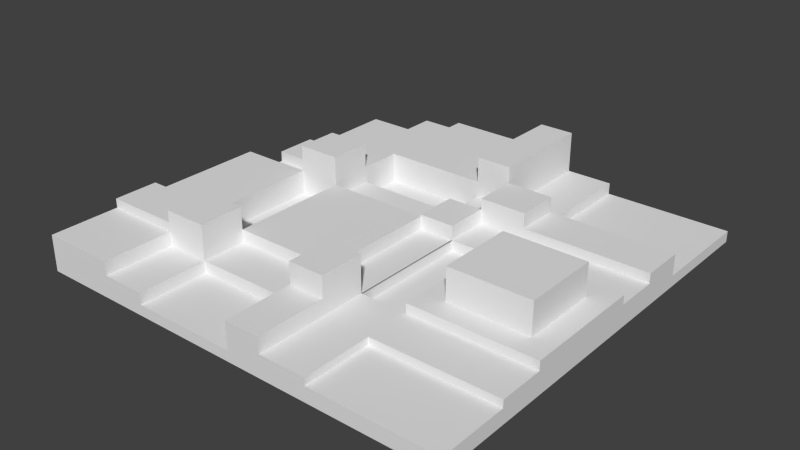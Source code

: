 # Source: grabbystuff1.blend  (saved by Blender 2.75.0; exported with 4.5.12 LTS)
import bpy
from mathutils import Matrix  # noqa: F401  (used for matrix-valued properties, if any)

bpy.ops.wm.read_factory_settings(use_empty=True)
scene = bpy.context.scene
scene.name = 'Scene'

# ---- collections
col_collection_1 = bpy.data.collections.new('Collection 1'); scene.collection.children.link(col_collection_1)

# ---- world
world_world = bpy.data.worlds.new('World'); scene.world = world_world
world_world.color = (0.05088, 0.05088, 0.05088)
world_world.use_sun_shadow = False
world_world.sun_shadow_jitter_overblur = 0.0
world_world.cycles.sampling_method = 'MANUAL'
world_world.cycles.sample_map_resolution = 256

# ---- meshes
me_cube_001 = bpy.data.meshes.new('Cube.001')
me_cube_001.from_pydata([(-1.0, -1.0, -1.0), (-1.0, -1.0, 1.0), (-1.0, 1.0, -1.0), (1.0, -1.0, -1.0), (1.0, 1.0, -1.0), (-1.0, 0.4987, 1.0), (-1.0, 0.4987, -1.0), (1.0, 0.4987, 1.0), (1.0, 0.4987, -1.0), (-1.0, 0.09757, -1.0), (1.0, 0.09757, 1.0), (-1.0, 0.09757, 1.0), (1.0, 0.09757, -1.0), (0.4157, 1.0, 1.0), (0.4157, 1.0, -1.0), (0.4157, -1.0, 1.0), (0.4157, -1.0, -1.0), (0.4157, 0.4987, 1.0), (0.4157, 0.4987, -1.0), (0.4157, 0.09757, -1.0), (0.4157, 0.09757, 1.0), (0.1973, 1.0, -1.0), (0.1973, -1.0, 1.0), (0.1973, 0.4987, 1.0), (0.1973, 0.09757, 1.0), (0.1973, 1.0, 1.0), (0.1973, -1.0, -1.0), (0.1973, 0.4987, -1.0), (0.1973, 0.09757, -1.0), (-0.4522, 1.0, -1.0), (-0.4522, -1.0, 1.0), (-0.4522, 0.4987, 1.0), (-0.4522, 0.09757, 1.0), (-0.4522, 1.0, 1.0), (-0.4522, -1.0, -1.0), (-0.4522, 0.4987, -1.0), (-0.4522, 0.09757, -1.0), (-0.655, 1.0, -1.0), (-0.655, -1.0, 1.0), (-0.655, 0.4987, 1.0), (-0.655, 0.09757, 1.0), (-0.655, 1.0, 1.0), (-0.655, -1.0, -1.0), (-0.655, 0.4987, -1.0), (-0.655, 0.09757, -1.0), (-1.0, -0.6748, -1.0), (1.0, -0.6748, 1.0), (-1.0, -0.6748, 1.0), (1.0, -0.6748, -1.0), (0.4157, -0.6748, 1.0), (0.4157, -0.6748, -1.0), (0.1973, -0.6748, -1.0), (0.1973, -0.6748, 1.0), (-0.4522, -0.6748, -1.0), (-0.4522, -0.6748, 1.0), (-0.655, -0.6748, -1.0), (-0.655, -0.6748, 1.0), (-1.0, -0.4648, 1.0), (1.0, -0.4648, -1.0), (-1.0, -0.4648, -1.0), (1.0, -0.4648, 1.0), (0.4157, -0.4648, 1.0), (0.4157, -0.4648, -1.0), (0.1973, -0.4648, -1.0), (0.1973, -0.4648, 1.0), (-0.4522, -0.4648, -1.0), (-0.4522, -0.4648, 1.0), (-0.655, -0.4648, -1.0), (-0.655, -0.4648, 1.0), (-1.0, 0.2981, 1.0), (1.0, 0.2981, -1.0), (-1.0, 0.2981, -1.0), (1.0, 0.2981, 1.0), (0.4157, 0.2981, -1.0), (0.4157, 0.2981, 1.0), (0.1973, 0.2981, -1.0), (0.1973, 0.2981, 1.0), (-0.4522, 0.2981, -1.0), (-0.4522, 0.2981, 1.0), (-0.655, 0.2981, -1.0), (-0.655, 0.2981, 1.0), (0.03223, 1.0, 1.0), (0.03223, -1.0, -1.0), (0.03223, 0.4987, -1.0), (0.03223, 0.09757, -1.0), (0.03223, 1.0, -1.0), (0.03223, -1.0, 1.0), (0.03223, 0.4987, 1.0), (0.03223, 0.09757, 1.0), (0.03223, -0.6748, 1.0), (0.03223, -0.6748, -1.0), (0.03223, -0.4648, 1.0), (0.03223, -0.4648, -1.0), (0.03223, 0.2981, 1.0), (0.03223, 0.2981, -1.0), (-0.4522, 0.09757, 0.1107), (-0.655, 0.09757, 0.1107), (-0.4522, -0.4648, 0.1107), (-0.655, -0.4648, 0.1107), (0.03223, 0.09757, 1.0), (-0.4522, 0.09757, 1.0), (-0.4522, -0.4648, 1.0), (0.03223, -0.4648, 1.0), (0.03223, 0.4987, -0.2868), (-0.4522, 0.4987, -0.2868), (-0.4522, 0.2981, -0.2868), (0.03223, 0.2981, -0.2868), (-0.4522, 0.2981, 4.661), (-0.4522, 0.09757, 4.661), (-0.655, 0.09757, 4.661), (-0.655, 0.2981, 4.661), (0.1973, -0.4648, 4.283), (0.1973, -0.6748, 4.283), (0.03223, -0.6748, 4.283), (0.03223, -0.4648, 4.283), (0.4157, 0.09757, 0.01079), (0.1973, 0.09757, 0.01079), (0.4157, -0.4648, 0.01079), (0.1973, -0.4648, 0.01079), (1.0, 0.09757, 1.804), (0.4157, 0.09757, 1.804), (1.0, -0.4648, 1.804), (0.4157, -0.4648, 1.804), (0.8975, -0.00489, 1.804), (0.5181, -0.00489, 1.804), (0.8975, -0.3623, 1.804), (0.5181, -0.3623, 1.804), (0.4157, 0.4987, 3.237), (0.1973, 0.4987, 3.237), (0.4157, 0.2981, 3.237), (0.1973, 0.2981, 3.237), (-0.4522, -0.4648, 4.092), (-0.4522, -0.6748, 4.092), (-0.655, -0.4648, 4.092), (-0.655, -0.6748, 4.092), (0.1973, 0.09757, 1.0), (0.1973, -0.4648, 1.0), (0.03223, 0.09757, 1.0), (0.03223, -0.4648, 1.0), (0.1973, 0.09757, 0.9232), (0.1973, -0.4648, 0.9232), (0.03223, 0.09757, 0.9232), (0.03223, -0.4648, 0.9232), (0.03223, 1.0, 4.677), (0.1973, 1.0, 4.677), (0.1973, 0.4987, 4.677), (0.03223, 0.4987, 4.677), (0.03223, 1.0, 4.677), (0.1973, 1.0, 4.677), (0.1973, 0.4987, 4.677), (0.03223, 0.4987, 4.677), (0.4157, 1.0, -0.008329), (1.0, 1.0, -0.008329), (1.0, 0.4987, -0.008329), (0.4157, 0.4987, -0.008329), (1.0, -0.6748, 0.3305), (1.0, -1.0, 0.3305), (0.4157, -1.0, 0.3305), (0.4157, -0.6748, 0.3305), (0.1973, -0.6748, 2.387), (0.1973, -1.0, 2.387), (0.03223, -1.0, 2.387), (0.03223, -0.6748, 2.387), (0.03223, -1.0, -0.03961), (-0.4522, -1.0, -0.03961), (-0.4522, -0.6748, -0.03961), (0.03223, -0.6748, -0.03961), (-0.655, -1.0, 2.236), (-1.0, -1.0, 2.236), (-0.655, -0.6748, 2.236), (-1.0, -0.6748, 2.236), (-1.0, 0.4987, 0.1327), (-1.0, 1.0, 0.1327), (-0.655, 0.4987, 0.1327), (-0.655, 1.0, 0.1327), (-0.4522, 0.4987, 2.434), (-0.655, 0.4987, 2.434), (-0.4522, 0.2981, 2.434), (-0.655, 0.2981, 2.434), (-0.655, 0.09757, 0.04365), (-1.0, 0.09757, 0.04365), (-0.655, 0.2981, 0.04365), (-1.0, 0.2981, 0.04365), (0.03223, 0.09757, 2.105), (-0.4522, 0.09757, 2.105), (-0.4522, -0.4648, 2.105), (0.03223, -0.4648, 2.105), (1.0, 0.09757, 1.804), (0.4157, 0.09757, 1.804), (1.0, -0.4648, 1.804), (0.4157, -0.4648, 1.804), (0.8975, -0.00489, 4.662), (0.5181, -0.00489, 4.662), (0.8975, -0.3623, 4.662), (0.5181, -0.3623, 4.662), (0.03223, 0.09757, 2.105), (-0.4522, 0.09757, 2.105), (-0.4522, -0.4648, 2.105), (0.03223, -0.4648, 2.105), (1.0, 0.4987, 1.89), (0.4157, 0.4987, 1.89), (1.0, 0.2981, 1.89), (0.4157, 0.2981, 1.89), (0.1973, 0.2981, 2.259), (0.1973, 0.09757, 2.259), (0.03223, 0.09757, 2.259), (0.03223, 0.2981, 2.259), (-0.655, -0.4648, 3.053), (-0.655, -0.6748, 3.053), (-1.0, -0.6748, 3.053), (-1.0, -0.4648, 3.053), (-1.0, -0.4648, 1.0), (-1.0, 0.09757, 1.0), (-0.655, 0.09757, 1.0), (-0.655, -0.4648, 1.0), (-1.0, -0.4648, 2.285), (-1.0, 0.09757, 2.285), (-0.655, 0.09757, 2.285), (-0.655, -0.4648, 2.285), (0.03223, 0.4987, 2.428), (-0.4522, 0.4987, 2.428), (-0.4522, 1.0, 2.428), (0.03223, 1.0, 2.428), (-0.655, 1.0, 1.67), (-0.4522, 1.0, 1.67), (-0.4522, 0.4987, 1.67), (-0.655, 0.4987, 1.67)], [], [(157, 16, 3, 156), (38, 1, 0, 42), (18, 14, 4, 8), (80, 39, 5, 69), (73, 18, 8, 70), (69, 5, 6, 71), (57, 11, 9, 59), (62, 19, 12, 58), (68, 40, 213, 214), (72, 10, 12, 70), (20, 61, 122, 120), (63, 28, 19, 62), (75, 27, 18, 73), (7, 17, 200, 199), (17, 7, 153, 154), (27, 21, 14, 18), (25, 13, 14, 21), (81, 25, 21, 85), (83, 85, 21, 27), (94, 83, 27, 75), (92, 84, 28, 63), (64, 61, 117, 118), (23, 76, 130, 128), (17, 13, 25, 23), (15, 22, 26, 16), (67, 44, 36, 65), (79, 43, 35, 77), (43, 37, 29, 35), (41, 33, 29, 37), (66, 91, 102, 101), (93, 87, 103, 106), (81, 33, 221, 222), (163, 164, 34, 82), (174, 37, 2, 172), (6, 2, 37, 43), (71, 6, 43, 79), (59, 9, 44, 67), (68, 66, 97, 98), (31, 39, 176, 175), (39, 31, 225, 226), (30, 38, 42, 34), (30, 54, 56, 38), (0, 45, 55, 42), (42, 55, 53, 34), (15, 49, 52, 22), (82, 90, 51, 26), (26, 51, 50, 16), (46, 49, 158, 155), (1, 38, 167, 168), (16, 50, 48, 3), (1, 47, 45, 0), (60, 46, 48, 58), (10, 60, 58, 12), (66, 68, 133, 131), (45, 59, 67, 55), (89, 91, 66, 54), (55, 67, 65, 53), (49, 61, 64, 52), (90, 92, 63, 51), (51, 63, 62, 50), (46, 60, 61, 49), (57, 47, 209, 210), (50, 62, 58, 48), (47, 57, 59, 45), (80, 40, 109, 110), (9, 71, 79, 44), (88, 93, 78, 32), (44, 79, 77, 36), (20, 74, 76, 24), (84, 94, 75, 28), (10, 72, 74, 20), (28, 75, 73, 19), (7, 72, 70, 8), (71, 9, 180, 182), (19, 73, 70, 12), (40, 80, 181, 179), (36, 77, 94, 84), (88, 24, 204, 205), (53, 65, 92, 90), (52, 64, 111, 112), (34, 53, 90, 82), (22, 52, 159, 160), (22, 86, 82, 26), (25, 81, 143, 144), (76, 23, 87, 93), (24, 88, 137, 135), (65, 36, 84, 92), (77, 35, 83, 94), (35, 29, 85, 83), (33, 81, 85, 29), (97, 95, 96, 98), (40, 68, 98, 96), (66, 32, 95, 97), (32, 40, 96, 95), (101, 102, 186, 185), (88, 32, 100, 99), (32, 66, 101, 100), (91, 88, 99, 102), (106, 103, 104, 105), (31, 78, 105, 104), (78, 93, 106, 105), (87, 31, 104, 103), (108, 107, 110, 109), (40, 32, 108, 109), (78, 80, 110, 107), (32, 78, 107, 108), (112, 111, 114, 113), (64, 91, 114, 111), (89, 52, 112, 113), (91, 89, 113, 114), (117, 115, 116, 118), (61, 20, 115, 117), (24, 64, 118, 116), (20, 24, 116, 115), (122, 121, 189, 190), (61, 60, 121, 122), (10, 20, 120, 119), (60, 10, 119, 121), (124, 126, 194, 192), (121, 119, 187, 189), (120, 122, 190, 188), (119, 120, 188, 187), (129, 127, 128, 130), (17, 23, 128, 127), (74, 17, 127, 129), (76, 74, 129, 130), (132, 131, 133, 134), (68, 56, 134, 133), (54, 66, 131, 132), (56, 54, 132, 134), (138, 136, 140, 142), (64, 24, 135, 136), (88, 91, 138, 137), (91, 64, 136, 138), (140, 139, 141, 142), (136, 135, 139, 140), (137, 138, 142, 141), (135, 137, 141, 139), (146, 145, 149, 150), (81, 87, 146, 143), (87, 23, 145, 146), (23, 25, 144, 145), (149, 148, 147, 150), (144, 143, 147, 148), (143, 146, 150, 147), (145, 144, 148, 149), (153, 152, 151, 154), (13, 17, 154, 151), (156, 155, 158, 157), (155, 156, 3, 48), (49, 15, 157, 158), (160, 159, 162, 161), (86, 22, 160, 161), (52, 89, 162, 159), (89, 86, 161, 162), (163, 166, 165, 164), (54, 30, 164, 165), (89, 54, 165, 166), (86, 89, 166, 163), (167, 169, 170, 168), (47, 1, 168, 170), (56, 47, 170, 169), (38, 56, 169, 167), (173, 174, 172, 171), (39, 41, 174, 173), (5, 39, 173, 171), (2, 6, 171, 172), (177, 175, 176, 178), (39, 80, 178, 176), (78, 31, 175, 177), (80, 78, 177, 178), (179, 181, 182, 180), (11, 40, 179, 180), (80, 69, 182, 181), (186, 183, 195, 198), (99, 100, 184, 183), (102, 99, 183, 186), (100, 101, 185, 184), (124, 123, 187, 188), (123, 125, 189, 187), (126, 124, 188, 190), (125, 126, 190, 189), (193, 191, 192, 194), (123, 124, 192, 191), (126, 125, 193, 194), (125, 123, 191, 193), (198, 195, 196, 197), (184, 185, 197, 196), (185, 186, 198, 197), (183, 184, 196, 195), (201, 199, 200, 202), (74, 72, 201, 202), (17, 74, 202, 200), (72, 7, 199, 201), (204, 203, 206, 205), (24, 76, 203, 204), (76, 93, 206, 203), (93, 88, 205, 206), (208, 207, 210, 209), (56, 68, 207, 208), (47, 56, 208, 209), (68, 57, 210, 207), (214, 213, 217, 218), (40, 11, 212, 213), (11, 57, 211, 212), (57, 68, 214, 211), (218, 217, 216, 215), (212, 211, 215, 216), (211, 214, 218, 215), (213, 212, 216, 217), (219, 222, 221, 220), (33, 31, 220, 221), (87, 81, 222, 219), (31, 87, 219, 220), (225, 224, 223, 226), (31, 33, 224, 225), (41, 39, 226, 223), (33, 41, 223, 224), (8, 4, 152, 153), (4, 14, 151, 152)])
me_cube_001.use_remesh_preserve_volume = False
me_cube_001.use_remesh_preserve_attributes = False
me_cube_001.use_mirror_vertex_groups = False
me_cube_001.update()

# ---- objects
ob_cube = bpy.data.objects.new('Cube', me_cube_001)

# ---- transforms, parenting, visibility, modifiers, constraints
ob_cube.location = (0.0, 0.0, 1.261)
ob_cube.scale = (1.0, 1.0, 0.05193)
ob_cube.lineart.crease_threshold = 0.0

# ---- collection membership
col_collection_1.objects.link(ob_cube)

# ---- scene / render settings (as saved in the file)
scene.frame_start = 1; scene.frame_end = 250; scene.frame_set(1)
scene.render.engine = 'BLENDER_EEVEE_NEXT'
scene.render.resolution_percentage = 50
scene.render.dither_intensity = 0.0
scene.cycles.use_denoising = False
scene.cycles.samples = 10
scene.cycles.sampling_pattern = 'TABULATED_SOBOL'
scene.cycles.light_sampling_threshold = 0.0
scene.cycles.use_adaptive_sampling = False
scene.cycles.use_light_tree = False
scene.cycles.blur_glossy = 0.0
scene.cycles.pixel_filter_type = 'GAUSSIAN'
scene.cycles.sample_clamp_indirect = 0.0
scene.view_settings.view_transform = 'Standard'
bpy.context.view_layer.update()

# ---- added for rendering (the .blend has no active camera and no usable light): camera, sun
cam_auto = bpy.data.cameras.new('AutoCamera')
cam_auto.lens = 50.0
cam_auto.sensor_width = 36.0
cam_auto.clip_end = 1000.0
ob_auto_camera = bpy.data.objects.new('AutoCamera', cam_auto)
scene.collection.objects.link(ob_auto_camera)
ob_auto_camera.location = (2.63111, -3.15733, 3.46124)
ob_auto_camera.rotation_euler = (1.09748, -7.21219e-08, 0.694738)
scene.camera = ob_auto_camera
light_auto_sun = bpy.data.lights.new('AutoSun', 'SUN')
light_auto_sun.energy = 3.0
light_auto_sun.angle = 0.0523599
ob_auto_sun = bpy.data.objects.new('AutoSun', light_auto_sun)
scene.collection.objects.link(ob_auto_sun)
ob_auto_sun.rotation_euler = (0.872665, 0.174533, 0.523599)
bpy.context.view_layer.update()
